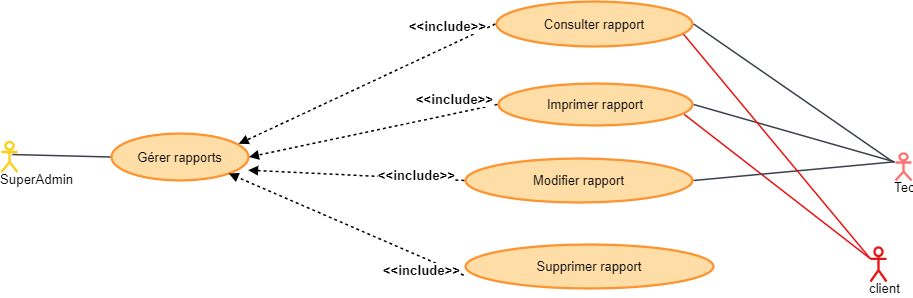

The diagram above was exported from draw.io. Its source (the exported page's mxGraphModel, read from the mxfile embedded in the PNG):
<mxGraphModel dx="3760" dy="1627" grid="1" gridSize="10" guides="1" tooltips="1" connect="1" arrows="1" fold="1" page="1" pageScale="1" pageWidth="827" pageHeight="1169" math="0" shadow="0">
  <root>
    <mxCell id="0" />
    <mxCell id="1" parent="0" />
    <mxCell id="I5eB-VYYu1wNIRLo6rC5-33" value="SuperAdmin" style="html=1;overflow=block;blockSpacing=1;shape=umlActor;labelPosition=center;verticalLabelPosition=bottom;verticalAlign=top;whiteSpace=nowrap;fontSize=13.3;fontColor=default;align=center;spacing=0;strokeColor=#fcce14;strokeOpacity=100;rounded=1;absoluteArcSize=1;arcSize=9;strokeWidth=2.3;lucidId=EdapDtvQrvRW;" parent="1" vertex="1">
      <mxGeometry x="-270" y="550.5" width="16" height="30" as="geometry" />
    </mxCell>
    <mxCell id="I5eB-VYYu1wNIRLo6rC5-34" value="" style="html=1;jettySize=18;whiteSpace=wrap;fontSize=13;strokeColor=#3a414a;strokeOpacity=100;strokeWidth=1.5;rounded=0;startArrow=none;endArrow=none;exitX=0.672;exitY=0.418;exitPerimeter=0;entryX=-0.004;entryY=0.5;entryPerimeter=0;lucidId=EdapSL9WWYfo;" parent="1" source="I5eB-VYYu1wNIRLo6rC5-33" target="I5eB-VYYu1wNIRLo6rC5-39" edge="1">
      <mxGeometry width="100" height="100" relative="1" as="geometry">
        <Array as="points" />
      </mxGeometry>
    </mxCell>
    <mxCell id="I5eB-VYYu1wNIRLo6rC5-35" value="Consulter rapport" style="html=1;overflow=block;blockSpacing=1;whiteSpace=wrap;ellipse;fontSize=13;fontColor=default;spacing=3.8;strokeColor=#fc9432;strokeOpacity=100;fillOpacity=100;rounded=1;absoluteArcSize=1;arcSize=9;fillColor=#ffdda6;strokeWidth=2.3;lucidId=EdapLlGmeyIm;" parent="1" vertex="1">
      <mxGeometry x="225" y="410" width="196" height="45" as="geometry" />
    </mxCell>
    <mxCell id="I5eB-VYYu1wNIRLo6rC5-36" value="Modifier rapport" style="html=1;overflow=block;blockSpacing=1;whiteSpace=wrap;ellipse;fontSize=13;fontColor=default;spacing=3.8;strokeColor=#fc9432;strokeOpacity=100;fillOpacity=100;rounded=1;absoluteArcSize=1;arcSize=9;fillColor=#ffdda6;strokeWidth=2.3;lucidId=EdapDaNOhEYJ;" parent="1" vertex="1">
      <mxGeometry x="194" y="567" width="227" height="44" as="geometry" />
    </mxCell>
    <mxCell id="I5eB-VYYu1wNIRLo6rC5-37" value="Imprimer rapport" style="html=1;overflow=block;blockSpacing=1;whiteSpace=wrap;ellipse;fontSize=13;fontColor=default;spacing=3.8;strokeColor=#fc9432;strokeOpacity=100;fillOpacity=100;rounded=1;absoluteArcSize=1;arcSize=9;fillColor=#ffdda6;strokeWidth=2.3;lucidId=EdapA0sPQWrS;" parent="1" vertex="1">
      <mxGeometry x="227" y="492" width="194" height="42" as="geometry" />
    </mxCell>
    <mxCell id="I5eB-VYYu1wNIRLo6rC5-38" value="Supprimer rapport" style="html=1;overflow=block;blockSpacing=1;whiteSpace=wrap;ellipse;fontSize=13;fontColor=default;spacing=3.8;strokeColor=#fc9432;strokeOpacity=100;fillOpacity=100;rounded=1;absoluteArcSize=1;arcSize=9;fillColor=#ffdda6;strokeWidth=2.3;lucidId=EdapEycXJPJT;" parent="1" vertex="1">
      <mxGeometry x="194" y="653" width="248" height="44" as="geometry" />
    </mxCell>
    <mxCell id="I5eB-VYYu1wNIRLo6rC5-39" value="Gérer rapports" style="html=1;overflow=block;blockSpacing=1;whiteSpace=wrap;ellipse;fontSize=13;fontColor=default;spacing=3.8;strokeColor=#fc9432;strokeOpacity=100;fillOpacity=100;rounded=1;absoluteArcSize=1;arcSize=9;fillColor=#ffdda6;strokeWidth=2.3;lucidId=EdapEKNcDOp6;" parent="1" vertex="1">
      <mxGeometry x="-160" y="542" width="137" height="47" as="geometry" />
    </mxCell>
    <mxCell id="I5eB-VYYu1wNIRLo6rC5-40" value="" style="html=1;jettySize=18;whiteSpace=wrap;fontSize=13;strokeOpacity=100;dashed=1;fixDash=1;strokeWidth=1.5;rounded=0;startArrow=none;endArrow=block;endFill=1;exitX=-0.006;exitY=0.5;exitPerimeter=0;entryX=0.929;entryY=0.219;entryPerimeter=0;lucidId=Edap_zkiXaoq;" parent="1" source="I5eB-VYYu1wNIRLo6rC5-35" target="I5eB-VYYu1wNIRLo6rC5-39" edge="1">
      <mxGeometry width="100" height="100" relative="1" as="geometry">
        <Array as="points" />
      </mxGeometry>
    </mxCell>
    <mxCell id="I5eB-VYYu1wNIRLo6rC5-41" value="&amp;lt;&amp;lt;include&amp;gt;&amp;gt;" style="text;html=1;resizable=0;labelBackgroundColor=default;align=center;verticalAlign=middle;fontStyle=1;fontColor=default;fontSize=13.3;" parent="I5eB-VYYu1wNIRLo6rC5-40" vertex="1">
      <mxGeometry x="-0.8921166407441807" relative="1" as="geometry">
        <mxPoint x="-35" y="-4" as="offset" />
      </mxGeometry>
    </mxCell>
    <mxCell id="I5eB-VYYu1wNIRLo6rC5-57" style="edgeStyle=orthogonalEdgeStyle;rounded=0;orthogonalLoop=1;jettySize=auto;html=1;exitX=0;exitY=0;exitDx=0;exitDy=0;" parent="I5eB-VYYu1wNIRLo6rC5-40" source="I5eB-VYYu1wNIRLo6rC5-41" target="I5eB-VYYu1wNIRLo6rC5-41" edge="1">
      <mxGeometry relative="1" as="geometry" />
    </mxCell>
    <mxCell id="I5eB-VYYu1wNIRLo6rC5-42" value="" style="html=1;jettySize=18;whiteSpace=wrap;fontSize=13;strokeOpacity=100;dashed=1;fixDash=1;strokeWidth=1.5;rounded=0;startArrow=none;endArrow=block;endFill=1;exitX=-0.006;exitY=0.5;exitPerimeter=0;entryX=1.004;entryY=0.5;entryPerimeter=0;lucidId=EdapCCRA5AAs;" parent="1" source="I5eB-VYYu1wNIRLo6rC5-37" target="I5eB-VYYu1wNIRLo6rC5-39" edge="1">
      <mxGeometry width="100" height="100" relative="1" as="geometry">
        <Array as="points" />
      </mxGeometry>
    </mxCell>
    <mxCell id="I5eB-VYYu1wNIRLo6rC5-43" value="&amp;lt;&amp;lt;include&amp;gt;&amp;gt;" style="text;html=1;resizable=0;labelBackgroundColor=default;align=center;verticalAlign=middle;fontStyle=1;fontColor=default;fontSize=13.3;" parent="I5eB-VYYu1wNIRLo6rC5-42" vertex="1">
      <mxGeometry x="-0.9457904599509671" relative="1" as="geometry">
        <mxPoint x="-36" y="-7" as="offset" />
      </mxGeometry>
    </mxCell>
    <mxCell id="I5eB-VYYu1wNIRLo6rC5-56" style="edgeStyle=orthogonalEdgeStyle;rounded=0;orthogonalLoop=1;jettySize=auto;html=1;exitX=0;exitY=0;exitDx=0;exitDy=0;" parent="I5eB-VYYu1wNIRLo6rC5-42" source="I5eB-VYYu1wNIRLo6rC5-43" target="I5eB-VYYu1wNIRLo6rC5-43" edge="1">
      <mxGeometry relative="1" as="geometry" />
    </mxCell>
    <mxCell id="I5eB-VYYu1wNIRLo6rC5-44" value="" style="html=1;jettySize=18;whiteSpace=wrap;fontSize=13;strokeOpacity=100;dashed=1;fixDash=1;strokeWidth=1.5;rounded=0;startArrow=none;endArrow=block;endFill=1;exitX=-0.005;exitY=0.5;exitPerimeter=0;lucidId=EdapxtqRPqO-;entryX=0.998;entryY=0.78;entryDx=0;entryDy=0;entryPerimeter=0;" parent="1" source="I5eB-VYYu1wNIRLo6rC5-36" target="I5eB-VYYu1wNIRLo6rC5-39" edge="1">
      <mxGeometry width="100" height="100" relative="1" as="geometry">
        <Array as="points" />
        <mxPoint x="-106" y="660" as="targetPoint" />
      </mxGeometry>
    </mxCell>
    <mxCell id="I5eB-VYYu1wNIRLo6rC5-45" value="&amp;lt;&amp;lt;include&amp;gt;&amp;gt;" style="text;html=1;resizable=0;labelBackgroundColor=default;align=center;verticalAlign=middle;fontStyle=1;fontColor=default;fontSize=13.3;" parent="I5eB-VYYu1wNIRLo6rC5-44" vertex="1">
      <mxGeometry x="-0.8716495790035571" relative="1" as="geometry">
        <mxPoint x="-34" y="-5" as="offset" />
      </mxGeometry>
    </mxCell>
    <mxCell id="I5eB-VYYu1wNIRLo6rC5-46" value="" style="html=1;jettySize=18;whiteSpace=wrap;fontSize=13;strokeOpacity=100;dashed=1;fixDash=1;strokeWidth=1.5;rounded=0;startArrow=none;endArrow=block;endFill=1;exitX=-0.005;exitY=0.5;exitPerimeter=0;entryX=1;entryY=1;lucidId=EdapTXEsLvvV;entryDx=0;entryDy=0;" parent="1" target="I5eB-VYYu1wNIRLo6rC5-39" edge="1">
      <mxGeometry width="100" height="100" relative="1" as="geometry">
        <Array as="points" />
        <mxPoint x="192.20999999999975" y="683.75" as="sourcePoint" />
        <mxPoint x="-116.002" y="666.25" as="targetPoint" />
      </mxGeometry>
    </mxCell>
    <mxCell id="I5eB-VYYu1wNIRLo6rC5-47" value="&amp;lt;&amp;lt;include&amp;gt;&amp;gt;" style="text;html=1;resizable=0;labelBackgroundColor=default;align=center;verticalAlign=middle;fontStyle=1;fontColor=default;fontSize=13.3;" parent="I5eB-VYYu1wNIRLo6rC5-46" vertex="1">
      <mxGeometry x="-1" relative="1" as="geometry">
        <mxPoint x="-43" y="-5" as="offset" />
      </mxGeometry>
    </mxCell>
    <mxCell id="I5eB-VYYu1wNIRLo6rC5-48" value="client" style="html=1;overflow=block;blockSpacing=1;shape=umlActor;labelPosition=center;verticalLabelPosition=bottom;verticalAlign=top;whiteSpace=nowrap;fontSize=13.3;fontColor=default;align=center;spacing=0;strokeColor=#e81313;strokeOpacity=100;rounded=1;absoluteArcSize=1;arcSize=9;strokeWidth=2.3;lucidId=EdapZiPm6NtK;" parent="1" vertex="1">
      <mxGeometry x="599" y="656" width="16" height="34" as="geometry" />
    </mxCell>
    <mxCell id="I5eB-VYYu1wNIRLo6rC5-50" value="" style="html=1;jettySize=18;whiteSpace=wrap;fontSize=13;strokeColor=#e81313;strokeOpacity=100;strokeWidth=1.5;rounded=0;startArrow=none;endArrow=none;exitX=0;exitY=0.3333333333333333;exitPerimeter=0;entryX=0.957;entryY=0.734;entryPerimeter=0;lucidId=Edapx-0KuR4d;exitDx=0;exitDy=0;" parent="1" source="I5eB-VYYu1wNIRLo6rC5-48" target="I5eB-VYYu1wNIRLo6rC5-37" edge="1">
      <mxGeometry width="100" height="100" relative="1" as="geometry">
        <Array as="points" />
      </mxGeometry>
    </mxCell>
    <mxCell id="I5eB-VYYu1wNIRLo6rC5-51" value="" style="html=1;jettySize=18;whiteSpace=wrap;fontSize=13;strokeColor=#3a414a;strokeOpacity=100;strokeWidth=1.5;rounded=0;startArrow=none;endArrow=none;exitX=0.414;exitY=-0.02;exitPerimeter=0;entryX=1.006;entryY=0.5;entryPerimeter=0;lucidId=EdapE-DtPdI8;" parent="1" target="I5eB-VYYu1wNIRLo6rC5-35" edge="1">
      <mxGeometry width="100" height="100" relative="1" as="geometry">
        <Array as="points" />
        <mxPoint x="621.6240000000003" y="570.46" as="sourcePoint" />
      </mxGeometry>
    </mxCell>
    <mxCell id="I5eB-VYYu1wNIRLo6rC5-52" value="" style="html=1;jettySize=18;whiteSpace=wrap;fontSize=13;strokeColor=#3a414a;strokeOpacity=100;strokeWidth=1.5;rounded=0;startArrow=none;endArrow=none;exitX=0.5;exitY=-0.025;exitPerimeter=0;entryX=1.006;entryY=0.5;entryPerimeter=0;lucidId=EdapKtZ9rQfG;" parent="1" target="I5eB-VYYu1wNIRLo6rC5-37" edge="1">
      <mxGeometry width="100" height="100" relative="1" as="geometry">
        <Array as="points" />
        <mxPoint x="623" y="570.325" as="sourcePoint" />
      </mxGeometry>
    </mxCell>
    <mxCell id="I5eB-VYYu1wNIRLo6rC5-53" value="" style="html=1;jettySize=18;whiteSpace=wrap;fontSize=13;strokeColor=#3a414a;strokeOpacity=100;strokeWidth=1.5;rounded=0;startArrow=none;endArrow=none;exitX=0.5;exitY=-0.025;exitPerimeter=0;entryX=1.005;entryY=0.5;entryPerimeter=0;lucidId=EdapS~orT1pC;" parent="1" target="I5eB-VYYu1wNIRLo6rC5-36" edge="1">
      <mxGeometry width="100" height="100" relative="1" as="geometry">
        <Array as="points" />
        <mxPoint x="623" y="570.325" as="sourcePoint" />
      </mxGeometry>
    </mxCell>
    <mxCell id="I5eB-VYYu1wNIRLo6rC5-59" value="" style="html=1;jettySize=18;whiteSpace=wrap;fontSize=13;strokeColor=#e81313;strokeOpacity=100;strokeWidth=1.5;rounded=0;startArrow=none;endArrow=none;exitX=0;exitY=0.3333333333333333;exitPerimeter=0;lucidId=Edapx-0KuR4d;entryX=0.954;entryY=0.726;entryDx=0;entryDy=0;entryPerimeter=0;exitDx=0;exitDy=0;" parent="1" source="I5eB-VYYu1wNIRLo6rC5-48" target="I5eB-VYYu1wNIRLo6rC5-35" edge="1">
      <mxGeometry width="100" height="100" relative="1" as="geometry">
        <Array as="points" />
        <mxPoint x="617" y="665" as="sourcePoint" />
        <mxPoint x="430" y="510" as="targetPoint" />
      </mxGeometry>
    </mxCell>
    <mxCell id="I5eB-VYYu1wNIRLo6rC5-61" value="Techniciens" style="html=1;overflow=block;blockSpacing=1;shape=umlActor;labelPosition=center;verticalLabelPosition=bottom;verticalAlign=top;whiteSpace=nowrap;fontSize=13.3;fontColor=default;align=center;spacing=0;strokeColor=#fe7070;strokeOpacity=100;rounded=1;absoluteArcSize=1;arcSize=9;strokeWidth=2.3;lucidId=EdapyRjX.ksk;" parent="1" vertex="1">
      <mxGeometry x="624" y="562" width="16" height="27" as="geometry" />
    </mxCell>
  </root>
</mxGraphModel>